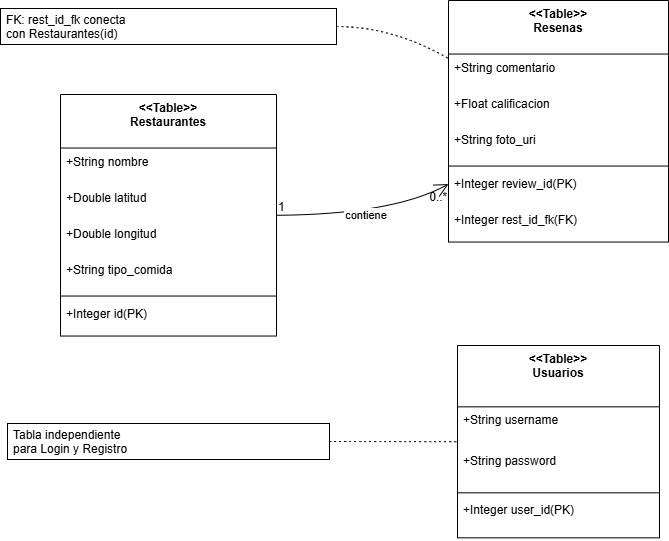

The diagram above was exported from draw.io. Its source (the exported page's mxGraphModel, read from the mxfile embedded in the PNG):
<mxGraphModel dx="1042" dy="570" grid="1" gridSize="10" guides="1" tooltips="1" connect="1" arrows="1" fold="1" page="1" pageScale="1" pageWidth="827" pageHeight="1169" math="0" shadow="0">
  <root>
    <mxCell id="0" />
    <mxCell id="1" parent="0" />
    <mxCell id="AE0oAKNwo1MpwIdXMvjo-23" parent="1" style="swimlane;fontStyle=1;align=center;verticalAlign=top;childLayout=stackLayout;horizontal=1;startSize=61.33333333333333;horizontalStack=0;resizeParent=1;resizeParentMax=0;resizeLast=0;collapsible=0;marginBottom=0;" value="&lt;&lt;Table&gt;&gt;&#10;Usuarios" vertex="1">
      <mxGeometry height="192.33333333333331" width="202" x="477" y="365" as="geometry" />
    </mxCell>
    <mxCell id="AE0oAKNwo1MpwIdXMvjo-24" parent="AE0oAKNwo1MpwIdXMvjo-23" style="text;strokeColor=none;fillColor=none;align=left;verticalAlign=top;spacingLeft=4;spacingRight=4;overflow=hidden;rotatable=0;points=[[0,0.5],[1,0.5]];portConstraint=eastwest;" value="+String username" vertex="1">
      <mxGeometry height="41" width="202" y="61.33333333333333" as="geometry" />
    </mxCell>
    <mxCell id="AE0oAKNwo1MpwIdXMvjo-25" parent="AE0oAKNwo1MpwIdXMvjo-23" style="text;strokeColor=none;fillColor=none;align=left;verticalAlign=top;spacingLeft=4;spacingRight=4;overflow=hidden;rotatable=0;points=[[0,0.5],[1,0.5]];portConstraint=eastwest;" value="+String password" vertex="1">
      <mxGeometry height="41" width="202" y="102.33333333333333" as="geometry" />
    </mxCell>
    <mxCell id="AE0oAKNwo1MpwIdXMvjo-26" parent="AE0oAKNwo1MpwIdXMvjo-23" style="line;strokeWidth=1;fillColor=none;align=left;verticalAlign=middle;spacingTop=-1;spacingLeft=3;spacingRight=3;rotatable=0;labelPosition=right;points=[];portConstraint=eastwest;strokeColor=inherit;" vertex="1">
      <mxGeometry height="8" width="202" y="143.33333333333331" as="geometry" />
    </mxCell>
    <mxCell id="AE0oAKNwo1MpwIdXMvjo-27" parent="AE0oAKNwo1MpwIdXMvjo-23" style="text;strokeColor=none;fillColor=none;align=left;verticalAlign=top;spacingLeft=4;spacingRight=4;overflow=hidden;rotatable=0;points=[[0,0.5],[1,0.5]];portConstraint=eastwest;" value="+Integer user_id(PK)" vertex="1">
      <mxGeometry height="41" width="202" y="151.33333333333331" as="geometry" />
    </mxCell>
    <mxCell id="AE0oAKNwo1MpwIdXMvjo-28" parent="1" style="swimlane;fontStyle=1;align=center;verticalAlign=top;childLayout=stackLayout;horizontal=1;startSize=53.53846153846154;horizontalStack=0;resizeParent=1;resizeParentMax=0;resizeLast=0;collapsible=0;marginBottom=0;" value="&lt;&lt;Table&gt;&gt;&#10;Restaurantes" vertex="1">
      <mxGeometry height="241.53846153846155" width="216" x="80" y="114" as="geometry" />
    </mxCell>
    <mxCell id="AE0oAKNwo1MpwIdXMvjo-29" parent="AE0oAKNwo1MpwIdXMvjo-28" style="text;strokeColor=none;fillColor=none;align=left;verticalAlign=top;spacingLeft=4;spacingRight=4;overflow=hidden;rotatable=0;points=[[0,0.5],[1,0.5]];portConstraint=eastwest;" value="+String nombre" vertex="1">
      <mxGeometry height="36" width="216" y="53.53846153846154" as="geometry" />
    </mxCell>
    <mxCell id="AE0oAKNwo1MpwIdXMvjo-30" parent="AE0oAKNwo1MpwIdXMvjo-28" style="text;strokeColor=none;fillColor=none;align=left;verticalAlign=top;spacingLeft=4;spacingRight=4;overflow=hidden;rotatable=0;points=[[0,0.5],[1,0.5]];portConstraint=eastwest;" value="+Double latitud" vertex="1">
      <mxGeometry height="36" width="216" y="89.53846153846155" as="geometry" />
    </mxCell>
    <mxCell id="AE0oAKNwo1MpwIdXMvjo-31" parent="AE0oAKNwo1MpwIdXMvjo-28" style="text;strokeColor=none;fillColor=none;align=left;verticalAlign=top;spacingLeft=4;spacingRight=4;overflow=hidden;rotatable=0;points=[[0,0.5],[1,0.5]];portConstraint=eastwest;" value="+Double longitud" vertex="1">
      <mxGeometry height="36" width="216" y="125.53846153846155" as="geometry" />
    </mxCell>
    <mxCell id="AE0oAKNwo1MpwIdXMvjo-32" parent="AE0oAKNwo1MpwIdXMvjo-28" style="text;strokeColor=none;fillColor=none;align=left;verticalAlign=top;spacingLeft=4;spacingRight=4;overflow=hidden;rotatable=0;points=[[0,0.5],[1,0.5]];portConstraint=eastwest;" value="+String tipo_comida" vertex="1">
      <mxGeometry height="36" width="216" y="161.53846153846155" as="geometry" />
    </mxCell>
    <mxCell id="AE0oAKNwo1MpwIdXMvjo-33" parent="AE0oAKNwo1MpwIdXMvjo-28" style="line;strokeWidth=1;fillColor=none;align=left;verticalAlign=middle;spacingTop=-1;spacingLeft=3;spacingRight=3;rotatable=0;labelPosition=right;points=[];portConstraint=eastwest;strokeColor=inherit;" vertex="1">
      <mxGeometry height="8" width="216" y="197.53846153846155" as="geometry" />
    </mxCell>
    <mxCell id="AE0oAKNwo1MpwIdXMvjo-34" parent="AE0oAKNwo1MpwIdXMvjo-28" style="text;strokeColor=none;fillColor=none;align=left;verticalAlign=top;spacingLeft=4;spacingRight=4;overflow=hidden;rotatable=0;points=[[0,0.5],[1,0.5]];portConstraint=eastwest;" value="+Integer id(PK)" vertex="1">
      <mxGeometry height="36" width="216" y="205.53846153846155" as="geometry" />
    </mxCell>
    <mxCell id="AE0oAKNwo1MpwIdXMvjo-35" parent="1" style="swimlane;fontStyle=1;align=center;verticalAlign=top;childLayout=stackLayout;horizontal=1;startSize=53.53846153846154;horizontalStack=0;resizeParent=1;resizeParentMax=0;resizeLast=0;collapsible=0;marginBottom=0;" value="&lt;&lt;Table&gt;&gt;&#10;Resenas" vertex="1">
      <mxGeometry height="241.53846153846155" width="220" x="468" y="20" as="geometry" />
    </mxCell>
    <mxCell id="AE0oAKNwo1MpwIdXMvjo-36" parent="AE0oAKNwo1MpwIdXMvjo-35" style="text;strokeColor=none;fillColor=none;align=left;verticalAlign=top;spacingLeft=4;spacingRight=4;overflow=hidden;rotatable=0;points=[[0,0.5],[1,0.5]];portConstraint=eastwest;" value="+String comentario" vertex="1">
      <mxGeometry height="36" width="220" y="53.53846153846154" as="geometry" />
    </mxCell>
    <mxCell id="AE0oAKNwo1MpwIdXMvjo-37" parent="AE0oAKNwo1MpwIdXMvjo-35" style="text;strokeColor=none;fillColor=none;align=left;verticalAlign=top;spacingLeft=4;spacingRight=4;overflow=hidden;rotatable=0;points=[[0,0.5],[1,0.5]];portConstraint=eastwest;" value="+Float calificacion" vertex="1">
      <mxGeometry height="36" width="220" y="89.53846153846155" as="geometry" />
    </mxCell>
    <mxCell id="AE0oAKNwo1MpwIdXMvjo-38" parent="AE0oAKNwo1MpwIdXMvjo-35" style="text;strokeColor=none;fillColor=none;align=left;verticalAlign=top;spacingLeft=4;spacingRight=4;overflow=hidden;rotatable=0;points=[[0,0.5],[1,0.5]];portConstraint=eastwest;" value="+String foto_uri" vertex="1">
      <mxGeometry height="36" width="220" y="125.53846153846155" as="geometry" />
    </mxCell>
    <mxCell id="AE0oAKNwo1MpwIdXMvjo-39" parent="AE0oAKNwo1MpwIdXMvjo-35" style="line;strokeWidth=1;fillColor=none;align=left;verticalAlign=middle;spacingTop=-1;spacingLeft=3;spacingRight=3;rotatable=0;labelPosition=right;points=[];portConstraint=eastwest;strokeColor=inherit;" vertex="1">
      <mxGeometry height="8" width="220" y="161.53846153846155" as="geometry" />
    </mxCell>
    <mxCell id="AE0oAKNwo1MpwIdXMvjo-40" parent="AE0oAKNwo1MpwIdXMvjo-35" style="text;strokeColor=none;fillColor=none;align=left;verticalAlign=top;spacingLeft=4;spacingRight=4;overflow=hidden;rotatable=0;points=[[0,0.5],[1,0.5]];portConstraint=eastwest;" value="+Integer review_id(PK)" vertex="1">
      <mxGeometry height="36" width="220" y="169.53846153846155" as="geometry" />
    </mxCell>
    <mxCell id="AE0oAKNwo1MpwIdXMvjo-41" parent="AE0oAKNwo1MpwIdXMvjo-35" style="text;strokeColor=none;fillColor=none;align=left;verticalAlign=top;spacingLeft=4;spacingRight=4;overflow=hidden;rotatable=0;points=[[0,0.5],[1,0.5]];portConstraint=eastwest;" value="+Integer rest_id_fk(FK)" vertex="1">
      <mxGeometry height="36" width="220" y="205.53846153846155" as="geometry" />
    </mxCell>
    <mxCell id="AE0oAKNwo1MpwIdXMvjo-42" parent="1" style="align=left;spacingLeft=4;" value="Tabla independiente&#10;para Login y Registro" vertex="1">
      <mxGeometry height="36" width="322" x="27" y="443" as="geometry" />
    </mxCell>
    <mxCell id="AE0oAKNwo1MpwIdXMvjo-43" parent="1" style="align=left;spacingLeft=4;" value="FK: rest_id_fk conecta&#10;con Restaurantes(id)" vertex="1">
      <mxGeometry height="36" width="336" x="20" y="28" as="geometry" />
    </mxCell>
    <mxCell id="AE0oAKNwo1MpwIdXMvjo-44" edge="1" parent="1" source="AE0oAKNwo1MpwIdXMvjo-42" style="curved=1;dashed=1;dashPattern=2 3;startArrow=none;endArrow=none;exitX=1;exitY=0.5;entryX=0;entryY=0.5;rounded=0;" target="AE0oAKNwo1MpwIdXMvjo-23" value="">
      <mxGeometry relative="1" as="geometry">
        <Array as="points" />
      </mxGeometry>
    </mxCell>
    <mxCell id="AE0oAKNwo1MpwIdXMvjo-45" edge="1" parent="1" source="AE0oAKNwo1MpwIdXMvjo-43" style="curved=1;dashed=1;dashPattern=2 3;startArrow=none;endArrow=none;exitX=1;exitY=0.5;entryX=0;entryY=0.24;rounded=0;" target="AE0oAKNwo1MpwIdXMvjo-35" value="">
      <mxGeometry relative="1" as="geometry">
        <Array as="points">
          <mxPoint x="412" y="46" />
        </Array>
      </mxGeometry>
    </mxCell>
    <mxCell id="AE0oAKNwo1MpwIdXMvjo-46" edge="1" parent="1" source="AE0oAKNwo1MpwIdXMvjo-28" style="curved=1;startArrow=none;endArrow=open;endSize=12;exitX=1;exitY=0.5;entryX=0;entryY=0.76;rounded=0;" target="AE0oAKNwo1MpwIdXMvjo-35" value="contiene">
      <mxGeometry relative="1" as="geometry">
        <Array as="points">
          <mxPoint x="412" y="234" />
        </Array>
      </mxGeometry>
    </mxCell>
    <mxCell id="AE0oAKNwo1MpwIdXMvjo-47" parent="AE0oAKNwo1MpwIdXMvjo-46" style="edgeLabel;resizable=0;labelBackgroundColor=none;fontSize=12;align=left;verticalAlign=bottom;" value="1" vertex="1">
      <mxGeometry relative="1" x="-1" as="geometry" />
    </mxCell>
    <mxCell id="AE0oAKNwo1MpwIdXMvjo-48" parent="AE0oAKNwo1MpwIdXMvjo-46" style="edgeLabel;resizable=0;labelBackgroundColor=none;fontSize=12;align=right;verticalAlign=top;" value="0..*" vertex="1">
      <mxGeometry relative="1" x="1" as="geometry" />
    </mxCell>
  </root>
</mxGraphModel>